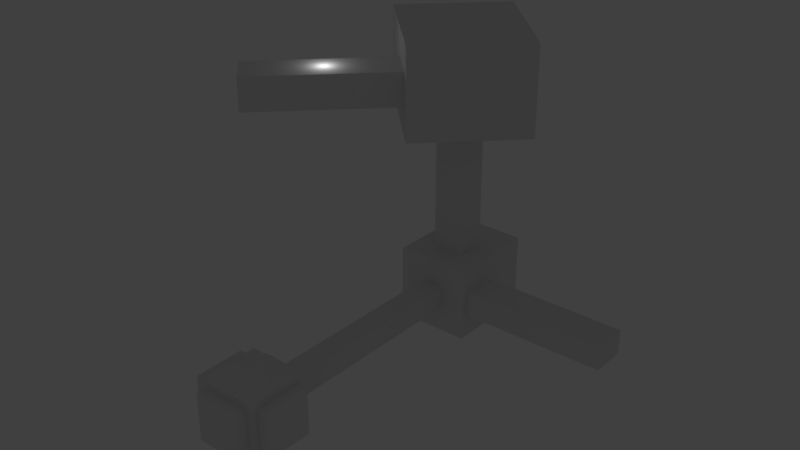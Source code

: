 # Source: room.blend  (saved by Blender 2.79.0; exported with 4.5.12 LTS)
import bpy
from mathutils import Matrix  # noqa: F401  (used for matrix-valued properties, if any)

bpy.ops.wm.read_factory_settings(use_empty=True)
scene = bpy.context.scene
scene.name = 'Scene'

# ---- collections
col_collection_1 = bpy.data.collections.new('Collection 1'); scene.collection.children.link(col_collection_1)

# ---- world
world_world = bpy.data.worlds.new('World'); scene.world = world_world
world_world.color = (0.05088, 0.05088, 0.05088)
world_world.use_sun_shadow = False
world_world.sun_shadow_jitter_overblur = 0.0
world_world.cycles.sampling_method = 'MANUAL'

# ---- lights
light_point_002 = bpy.data.lights.new('Point.002', 'POINT')
light_point_002.transmission_factor = 0.0
light_point_002.energy = 100.0
light_point_002.shadow_buffer_clip_start = 0.5
light_point_002.shadow_soft_size = 0.1
light_point_002.shadow_maximum_resolution = 0.006
light_point_002.use_absolute_resolution = True
light_point_001 = bpy.data.lights.new('Point.001', 'POINT')
light_point_001.transmission_factor = 0.0
light_point_001.energy = 100.0
light_point_001.shadow_buffer_clip_start = 0.5
light_point_001.shadow_soft_size = 0.1
light_point_001.shadow_maximum_resolution = 0.006
light_point_001.use_absolute_resolution = True
light_point = bpy.data.lights.new('Point', 'POINT')
light_point.transmission_factor = 0.0
light_point.energy = 100.0
light_point.shadow_buffer_clip_start = 0.5
light_point.shadow_soft_size = 0.1
light_point.shadow_maximum_resolution = 0.006
light_point.use_absolute_resolution = True

# ---- meshes
me_cube_008 = bpy.data.meshes.new('Cube.008')
me_cube_008.from_pydata([(-1.0, -1.0, -1.0), (-1.0, -1.0, 1.0), (-1.0, 1.0, -1.0), (-1.0, 1.0, 1.0), (1.0, -1.0, -1.0), (1.0, -1.0, 1.0), (1.0, 1.0, -1.0), (1.0, 1.0, 1.0)], [], [(0, 1, 3, 2), (2, 3, 7, 6), (6, 7, 5, 4), (4, 5, 1, 0), (2, 6, 4, 0), (7, 3, 1, 5)])
me_cube_008.use_remesh_preserve_volume = False
me_cube_008.use_remesh_preserve_attributes = False
me_cube_008.use_mirror_vertex_groups = False
me_cube_008.update()
me_cube_007 = bpy.data.meshes.new('Cube.007')
me_cube_007.from_pydata([(-1.0, -1.0, -1.0), (-1.0, -1.0, 1.0), (-1.0, 1.0, -1.0), (-1.0, 1.0, 1.0), (1.0, -1.0, -1.0), (1.0, -1.0, 1.0), (1.0, 1.0, -1.0), (1.0, 1.0, 1.0)], [], [(0, 1, 3, 2), (2, 3, 7, 6), (6, 7, 5, 4), (4, 5, 1, 0), (2, 6, 4, 0), (7, 3, 1, 5)])
me_cube_007.use_remesh_preserve_volume = False
me_cube_007.use_remesh_preserve_attributes = False
me_cube_007.use_mirror_vertex_groups = False
me_cube_007.update()
me_cube_006 = bpy.data.meshes.new('Cube.006')
me_cube_006.from_pydata([(-1.0, -1.0, -1.0), (-1.0, -1.0, 1.0), (-1.0, 1.0, -1.0), (-1.0, 1.0, 1.0), (1.0, -1.0, -1.0), (1.0, -1.0, 1.0), (1.0, 1.0, -1.0), (1.0, 1.0, 1.0)], [], [(0, 1, 3, 2), (2, 3, 7, 6), (6, 7, 5, 4), (4, 5, 1, 0), (2, 6, 4, 0), (7, 3, 1, 5)])
me_cube_006.use_remesh_preserve_volume = False
me_cube_006.use_remesh_preserve_attributes = False
me_cube_006.use_mirror_vertex_groups = False
me_cube_006.update()
me_cube_004 = bpy.data.meshes.new('Cube.004')
me_cube_004.from_pydata([(-1.0, -1.0, -1.0), (-1.0, -1.0, 1.0), (-1.0, 1.0, -1.0), (-1.0, 1.0, 1.0), (1.0, -1.0, -1.0), (1.0, -1.0, 1.0), (1.0, 1.0, -1.0), (1.0, 1.0, 1.0)], [], [(0, 1, 3, 2), (2, 3, 7, 6), (6, 7, 5, 4), (4, 5, 1, 0), (2, 6, 4, 0), (7, 3, 1, 5)])
me_cube_004.use_remesh_preserve_volume = False
me_cube_004.use_remesh_preserve_attributes = False
me_cube_004.use_mirror_vertex_groups = False
me_cube_004.update()
me_cube_003 = bpy.data.meshes.new('Cube.003')
me_cube_003.from_pydata([(-1.0, -1.0, -1.0), (-1.0, -1.0, 1.0), (-1.0, 1.0, -1.0), (-1.0, 1.0, 1.0), (1.0, -1.0, -1.0), (1.0, -1.0, 1.0), (1.0, 1.0, -1.0), (1.0, 1.0, 1.0)], [], [(0, 1, 3, 2), (2, 3, 7, 6), (6, 7, 5, 4), (4, 5, 1, 0), (2, 6, 4, 0), (7, 3, 1, 5)])
me_cube_003.use_remesh_preserve_volume = False
me_cube_003.use_remesh_preserve_attributes = False
me_cube_003.use_mirror_vertex_groups = False
me_cube_003.update()
me_cube_002 = bpy.data.meshes.new('Cube.002')
me_cube_002.from_pydata([(-1.0, -1.0, -1.0), (-1.0, -1.0, 1.0), (-1.0, 1.0, -1.0), (-1.0, 1.0, 1.0), (1.0, -1.0, -1.0), (1.0, -1.0, 1.0), (1.0, 1.0, -1.0), (1.0, 1.0, 1.0)], [], [(0, 1, 3, 2), (2, 3, 7, 6), (6, 7, 5, 4), (4, 5, 1, 0), (2, 6, 4, 0), (7, 3, 1, 5)])
me_cube_002.use_remesh_preserve_volume = False
me_cube_002.use_remesh_preserve_attributes = False
me_cube_002.use_mirror_vertex_groups = False
me_cube_002.update()
me_cube_001 = bpy.data.meshes.new('Cube.001')
me_cube_001.from_pydata([(-0.3928, -0.5, -0.3928), (-0.3928, -0.5, 0.3928), (-0.3956, 0.5, -0.3956), (-0.3956, 0.5, 0.3956), (0.5, -0.399, -0.399), (0.5, -0.399, 0.399), (0.5, 0.399, -0.399), (0.5, 0.399, 0.399), (0.3956, 0.5, 0.3956), (0.3956, 0.5, -0.3956), (0.3928, -0.5, -0.3928), (0.3928, -0.5, 0.3928), (0.6661, 0.399, 0.399), (0.6661, 0.399, -0.399), (0.6661, -0.399, -0.399), (0.6661, -0.399, 0.399), (-0.5, 0.4175, 0.4175), (-0.5, 0.4175, -0.4175), (0.5, 0.5, -0.5), (0.5, 0.5, 0.5), (-0.1936, 0.6279, 0.1936), (-0.1936, 0.6279, -0.1936), (0.1936, 0.6279, -0.1936), (0.1936, 0.6279, 0.1936), (-0.5, -0.4175, -0.4175), (-0.5, -0.4175, 0.4175), (0.5, -0.5, 0.5), (0.5, -0.5, -0.5), (-0.3928, -0.6885, -0.3928), (-0.3928, -0.6885, 0.3928), (0.3928, -0.6885, 0.3928), (0.3928, -0.6885, -0.3928), (-0.5, 0.5, -0.5), (-0.5, -0.5, -0.5), (-0.5, -0.5, 0.5), (-0.5, 0.5, 0.5), (-0.6976, 0.4175, -0.4175), (-0.6976, -0.4175, -0.4175), (-0.6976, -0.4175, 0.4175), (-0.6976, 0.4175, 0.4175), (-0.3956, 0.6279, 0.3956), (-0.3956, 0.6279, -0.3956), (0.3956, 0.6279, -0.3956), (0.3956, 0.6279, 0.3956), (-0.2531, 4.425, 0.6335), (-0.6335, 4.044, -0.6335), (0.6335, 4.142, -0.215), (0.2531, 4.425, 0.6335), (-0.1936, 4.044, 0.1936), (-0.1936, 4.044, -0.1936), (0.1936, 4.044, -0.1936), (0.1936, 4.044, 0.1936), (-0.2531, 4.988, 0.6335), (-0.6335, 5.586, -0.6335), (0.6335, 4.738, -0.215), (0.2531, 4.988, 0.6335), (-0.6335, 4.044, 0.6335), (0.6335, 4.142, 0.215), (-0.6335, 5.586, 0.6335), (0.6335, 4.738, 0.215), (-0.1154, 3.446, 3.444), (1.455, 4.626, 2.971), (-0.6161, 3.947, 3.444), (-0.07992, 6.162, 2.971), (-0.2531, 4.425, 2.971), (0.2531, 4.425, 2.971), (-0.2531, 4.988, 2.971), (0.2531, 4.988, 2.971), (-0.1154, 3.446, 3.997), (1.455, 4.626, 4.471), (-0.6161, 3.947, 3.997), (-0.07992, 6.162, 4.471), (0.07992, 3.251, 2.971), (-1.455, 4.786, 2.971), (0.07992, 3.251, 4.471), (-1.455, 4.786, 4.471), (-1.843, 1.718, 3.444), (-2.344, 2.219, 3.444), (-1.843, 1.718, 3.997), (-2.344, 2.219, 3.997), (0.6335, 4.044, 0.6335), (0.6335, 4.044, -0.6335), (0.6335, 5.586, 0.6335), (0.6335, 5.586, -0.6335), (3.134, 4.142, 0.215), (3.134, 4.142, -0.215), (3.134, 4.738, 0.215), (3.134, 4.738, -0.215)], [], [(16, 25, 38, 39), (9, 8, 43, 42), (4, 5, 15, 14), (0, 1, 29, 28), (32, 33, 27, 18), (19, 26, 34, 35), (6, 7, 19, 18), (4, 6, 18, 27), (7, 5, 26, 19), (5, 4, 27, 26), (13, 14, 15, 12), (6, 4, 14, 13), (5, 7, 12, 15), (7, 6, 13, 12), (2, 3, 35, 32), (9, 2, 32, 18), (3, 8, 19, 35), (8, 9, 18, 19), (23, 20, 48, 51), (2, 9, 42, 41), (8, 3, 40, 43), (3, 2, 41, 40), (1, 0, 33, 34), (10, 11, 26, 27), (0, 10, 27, 33), (11, 1, 34, 26), (31, 28, 29, 30), (1, 11, 30, 29), (11, 10, 31, 30), (10, 0, 28, 31), (17, 24, 33, 32), (24, 25, 34, 33), (25, 16, 35, 34), (16, 17, 32, 35), (37, 36, 39, 38), (24, 17, 36, 37), (17, 16, 39, 36), (25, 24, 37, 38), (21, 20, 40, 41), (22, 21, 41, 42), (20, 23, 43, 40), (23, 22, 42, 43), (55, 47, 65, 67), (20, 21, 49, 48), (22, 23, 51, 50), (21, 22, 50, 49), (45, 56, 48, 49), (81, 45, 49, 50), (56, 80, 51, 48), (80, 81, 50, 51), (53, 83, 82, 58), (56, 45, 53, 58), (59, 54, 87, 86), (45, 81, 83, 53), (44, 47, 80, 56), (55, 52, 58, 82), (52, 44, 56, 58), (47, 55, 82, 80), (62, 70, 79, 77), (52, 55, 67, 66), (44, 52, 66, 64), (47, 44, 64, 65), (72, 61, 65, 64), (63, 73, 66, 67), (73, 72, 64, 66), (61, 63, 67, 65), (69, 74, 75, 71), (61, 72, 74, 69), (63, 61, 69, 71), (73, 63, 71, 75), (62, 60, 72, 73), (68, 70, 75, 74), (70, 62, 73, 75), (60, 68, 74, 72), (76, 77, 79, 78), (60, 62, 77, 76), (68, 60, 76, 78), (70, 68, 78, 79), (57, 46, 81, 80), (54, 59, 82, 83), (59, 57, 80, 82), (46, 54, 83, 81), (85, 84, 86, 87), (57, 59, 86, 84), (46, 57, 84, 85), (54, 46, 85, 87)])
_uv = me_cube_001.uv_layers.new(name='UVMap')
_uv.uv.foreach_set('vector', [0.9175, 0.9175, 0.9175, 0.08253, 0.9175, 0.08253, 0.9175, 0.9175, 0.1044, 0.8956, 0.8956, 0.8956, 0.8956, 0.8956, 0.1044, 0.8956, 0.101, 0.899, 0.899, 0.899, 0.899, 0.899, 0.101, 0.899, 0.06757, 0.9324, 0.9324, 0.9324, 0.9324, 0.9324, 0.06757, 0.9324, 0.0, 0.0, 0.0, 1.0, 1.0, 1.0, 1.0, 0.0, 0.0, 0.0, 0.0, 1.0, 1.0, 1.0, 1.0, 0.0, 0.101, 0.101, 0.899, 0.101, 1.0, 0.0, 0.0, 0.0, 0.101, 0.899, 0.101, 0.101, 0.0, 0.0, 0.0, 1.0, 0.899, 0.101, 0.899, 0.899, 1.0, 1.0, 1.0, 0.0, 0.899, 0.899, 0.101, 0.899, 0.0, 1.0, 1.0, 1.0, 0.101, 0.101, 0.101, 0.899, 0.899, 0.899, 0.899, 0.101, 0.101, 0.101, 0.101, 0.899, 0.101, 0.899, 0.101, 0.101, 0.899, 0.899, 0.899, 0.101, 0.899, 0.101, 0.899, 0.899, 0.899, 0.101, 0.101, 0.101, 0.101, 0.101, 0.899, 0.101, 0.1044, 0.1044, 0.8956, 0.1044, 1.0, 0.0, 0.0, 0.0, 0.1044, 0.8956, 0.1044, 0.1044, 0.0, 0.0, 0.0, 1.0, 0.8956, 0.1044, 0.8956, 0.8956, 1.0, 1.0, 1.0, 0.0, 0.8956, 0.8956, 0.1044, 0.8956, 0.0, 1.0, 1.0, 1.0, 1.0, 1.0, 0.0, 1.0, 5.771e-07, 0.0, 1.0, 0.0, 0.1044, 0.1044, 0.1044, 0.8956, 0.1044, 0.8956, 0.1044, 0.1044, 0.8956, 0.8956, 0.8956, 0.1044, 0.8956, 0.1044, 0.8956, 0.8956, 0.8956, 0.1044, 0.1044, 0.1044, 0.1044, 0.1044, 0.8956, 0.1044, 0.9324, 0.9324, 0.06757, 0.9324, 0.0, 1.0, 1.0, 1.0, 0.06757, 0.06757, 0.9324, 0.06757, 1.0, 0.0, 0.0, 0.0, 0.06757, 0.9324, 0.06757, 0.06757, 0.0, 0.0, 0.0, 1.0, 0.9324, 0.06757, 0.9324, 0.9324, 1.0, 1.0, 1.0, 0.0, 0.06757, 0.06757, 0.06757, 0.9324, 0.9324, 0.9324, 0.9324, 0.06757, 0.9324, 0.9324, 0.9324, 0.06757, 0.9324, 0.06757, 0.9324, 0.9324, 0.9324, 0.06757, 0.06757, 0.06757, 0.06757, 0.06757, 0.9324, 0.06757, 0.06757, 0.06757, 0.06757, 0.9324, 0.06757, 0.9324, 0.06757, 0.06757, 0.08253, 0.9175, 0.08253, 0.08253, 0.0, 0.0, 0.0, 1.0, 0.08253, 0.08253, 0.9175, 0.08253, 1.0, 0.0, 0.0, 0.0, 0.9175, 0.08253, 0.9175, 0.9175, 1.0, 1.0, 1.0, 0.0, 0.9175, 0.9175, 0.08253, 0.9175, 0.0, 1.0, 1.0, 1.0, 0.08253, 0.08253, 0.08253, 0.9175, 0.9175, 0.9175, 0.9175, 0.08253, 0.08253, 0.08253, 0.08253, 0.9175, 0.08253, 0.9175, 0.08253, 0.08253, 0.08253, 0.9175, 0.9175, 0.9175, 0.9175, 0.9175, 0.08253, 0.9175, 0.9175, 0.08253, 0.08253, 0.08253, 0.08253, 0.08253, 0.9175, 0.08253, 0.3064, 0.3064, 0.6936, 0.3064, 0.8956, 0.1044, 0.1044, 0.1044, 0.3064, 0.6936, 0.3064, 0.3064, 0.1044, 0.1044, 0.1044, 0.8956, 0.6936, 0.3064, 0.6936, 0.6936, 0.8956, 0.8956, 0.8956, 0.1044, 0.6936, 0.6936, 0.3064, 0.6936, 0.1044, 0.8956, 0.8956, 0.8956, 0.9916, 0.07377, 0.9916, 0.07377, 0.9916, 0.07377, 0.9916, 0.07377, 0.0, 3.489e-08, 1.0, 0.0, 1.0, 1.0, 2.732e-06, 1.0, 1.0, 1.0, 7.695e-07, 1.0, 0.0, 0.0, 1.0, 0.0, 5.771e-07, 0.0, 1.0, 0.0, 1.0, 1.0, 0.0, 1.0, 0.9666, 0.07069, 0.975, 0.07548, 0.9747, 0.07568, 0.966, 0.07065, 0.9756, 0.06719, 0.9666, 0.07069, 0.966, 0.07065, 0.9753, 0.06694, 0.975, 0.07548, 0.9988, 0.07304, 1.0, 0.07313, 0.9747, 0.07568, 0.9988, 0.07304, 0.9756, 0.06719, 0.9753, 0.06694, 1.0, 0.07313, 0.9666, 0.07069, 0.9756, 0.06719, 0.9988, 0.07304, 0.975, 0.07548, 0.975, 0.07548, 0.9666, 0.07069, 0.9666, 0.07069, 0.975, 0.07548, 0.9937, 0.07176, 0.9807, 0.06847, 0.9807, 0.06847, 0.9937, 0.07176, 0.9666, 0.07069, 0.9756, 0.06719, 0.9756, 0.06719, 0.9666, 0.07069, 0.9822, 0.07475, 0.9916, 0.07377, 0.9988, 0.07304, 0.975, 0.07548, 0.9916, 0.07377, 0.9822, 0.07475, 0.975, 0.07548, 0.9988, 0.07304, 0.9822, 0.07475, 0.9822, 0.07475, 0.975, 0.07548, 0.975, 0.07548, 0.9916, 0.07377, 0.9916, 0.07377, 0.9988, 0.07304, 0.9988, 0.07304, 0.9823, 0.07473, 0.9823, 0.07473, 0.9823, 0.07473, 0.9823, 0.07473, 0.9822, 0.07475, 0.9916, 0.07377, 0.9916, 0.07377, 0.9822, 0.07475, 0.9822, 0.07475, 0.9822, 0.07475, 0.9822, 0.07475, 0.9822, 0.07475, 0.9916, 0.07377, 0.9822, 0.07475, 0.9822, 0.07475, 0.9916, 0.07377, 0.9823, 0.07473, 0.9914, 0.07379, 0.9916, 0.07377, 0.9822, 0.07475, 0.9914, 0.07379, 0.9823, 0.07473, 0.9822, 0.07475, 0.9916, 0.07377, 0.9823, 0.07473, 0.9823, 0.07473, 0.9822, 0.07475, 0.9822, 0.07475, 0.9914, 0.07379, 0.9914, 0.07379, 0.9916, 0.07377, 0.9916, 0.07377, 0.9914, 0.07379, 0.9823, 0.07473, 0.9823, 0.07473, 0.9914, 0.07379, 0.9914, 0.07379, 0.9823, 0.07473, 0.9823, 0.07473, 0.9914, 0.07379, 0.9914, 0.07379, 0.9914, 0.07379, 0.9914, 0.07379, 0.9914, 0.07379, 0.9823, 0.07473, 0.9914, 0.07379, 0.9914, 0.07379, 0.9823, 0.07473, 0.9823, 0.07473, 0.9823, 0.07473, 0.9823, 0.07473, 0.9823, 0.07473, 0.9823, 0.07473, 0.9823, 0.07473, 0.9823, 0.07473, 0.9823, 0.07473, 0.9823, 0.07473, 0.9823, 0.07473, 0.9823, 0.07473, 0.9823, 0.07473, 0.9823, 0.07473, 0.9823, 0.07473, 0.9823, 0.07473, 0.9823, 0.07473, 0.9823, 0.07473, 0.9823, 0.07473, 0.9823, 0.07473, 0.9823, 0.07473, 0.9823, 0.07473, 0.9823, 0.07473, 0.9823, 0.07473, 0.9823, 0.07473, 0.9823, 0.07473, 0.9823, 0.07473, 0.9823, 0.07473, 0.9823, 0.07473, 0.9823, 0.07473, 0.9823, 0.07473, 0.9823, 0.07473, 0.9823, 0.07473, 0.9937, 0.07176, 0.9807, 0.06847, 0.9756, 0.06719, 0.9988, 0.07304, 0.9807, 0.06847, 0.9937, 0.07176, 0.9988, 0.07304, 0.9756, 0.06719, 0.9937, 0.07176, 0.9937, 0.07176, 0.9988, 0.07304, 0.9988, 0.07304, 0.9807, 0.06847, 0.9807, 0.06847, 0.9756, 0.06719, 0.9756, 0.06719, 0.9807, 0.06847, 0.9937, 0.07176, 0.9937, 0.07176, 0.9807, 0.06847, 0.9937, 0.07176, 0.9937, 0.07176, 0.9937, 0.07176, 0.9937, 0.07176, 0.9807, 0.06847, 0.9937, 0.07176, 0.9937, 0.07176, 0.9807, 0.06847, 0.9807, 0.06847, 0.9807, 0.06847, 0.9807, 0.06847, 0.9807, 0.06847])
me_cube_001.use_remesh_preserve_volume = False
me_cube_001.use_remesh_preserve_attributes = False
me_cube_001.use_mirror_vertex_groups = False
me_cube_001.update()

# ---- objects
ob_point_002 = bpy.data.objects.new('Point.002', light_point_002)
ob_f_loc_005 = bpy.data.objects.new('f.loc.005', me_cube_008)
ob_f_loc_004 = bpy.data.objects.new('f.loc.004', me_cube_007)
ob_f_loc_003 = bpy.data.objects.new('f.loc.003', me_cube_006)
ob_f_loc_000 = bpy.data.objects.new('f.loc.000', me_cube_004)
ob_f_loc_002 = bpy.data.objects.new('f.loc.002', me_cube_003)
ob_f_loc_001 = bpy.data.objects.new('f.loc.001', me_cube_002)
ob_point_001 = bpy.data.objects.new('Point.001', light_point_001)
ob_point = bpy.data.objects.new('Point', light_point)
ob_cube = bpy.data.objects.new('Cube', me_cube_001)

# ---- transforms, parenting, visibility, modifiers, constraints
ob_point_002.location = (-9.631, 23.06, 33.31)
ob_point_002.lineart.crease_threshold = 0.0
ob_f_loc_005.location = (-14.09, 18.34, 30.06)
ob_f_loc_005.rotation_euler = (4.712, 3.142, 0.8385)
ob_f_loc_005.scale = (0.5, 0.5, 0.5)
ob_f_loc_005.lineart.crease_threshold = 0.0
ob_f_loc_004.location = (0.0472, 37.68, 28.44)
ob_f_loc_004.rotation_euler = (1.571, -1.571, 0.0)
ob_f_loc_004.scale = (0.5, 0.5, 0.5)
ob_f_loc_004.lineart.crease_threshold = 0.0
ob_f_loc_003.location = (0.0472, 37.68, 0.0978)
ob_f_loc_003.rotation_euler = (1.571, -1.571, 0.0)
ob_f_loc_003.scale = (0.5, 0.5, 0.5)
ob_f_loc_003.lineart.crease_threshold = 0.0
ob_f_loc_000.location = (0.0472, -3.316, 0.0978)
ob_f_loc_000.rotation_euler = (0.0, -0.0, 1.571)
ob_f_loc_000.scale = (0.5, 0.5, 0.5)
ob_f_loc_000.lineart.crease_threshold = 0.0
ob_f_loc_002.location = (0.0472, 28.68, 0.0978)
ob_f_loc_002.rotation_euler = (2.094, -3.786e-08, 1.571)
ob_f_loc_002.scale = (0.5, 0.5, 0.5)
ob_f_loc_002.lineart.crease_threshold = 0.0
ob_f_loc_001.location = (0.0472, 3.684, 0.0978)
ob_f_loc_001.rotation_euler = (0.0, -0.0, 1.571)
ob_f_loc_001.scale = (0.5, 0.5, 0.5)
ob_f_loc_001.lineart.crease_threshold = 0.0
ob_point_001.location = (4.34, 43.96, -2.69)
ob_point_001.lineart.crease_threshold = 0.0
ob_point.location = (-3.423, -0.643, 0.6822)
ob_point.lineart.crease_threshold = 0.0
ob_cube.location = (0.0, 0.0, 0.0)
ob_cube.scale = (8.0, 8.0, 8.0)
ob_cube.lineart.crease_threshold = 0.0

# ---- collection membership
col_collection_1.objects.link(ob_point_002)
col_collection_1.objects.link(ob_f_loc_005)
col_collection_1.objects.link(ob_f_loc_004)
col_collection_1.objects.link(ob_f_loc_003)
col_collection_1.objects.link(ob_f_loc_000)
col_collection_1.objects.link(ob_f_loc_002)
col_collection_1.objects.link(ob_f_loc_001)
col_collection_1.objects.link(ob_point_001)
col_collection_1.objects.link(ob_point)
col_collection_1.objects.link(ob_cube)

# ---- scene / render settings (as saved in the file)
scene.frame_start = 1; scene.frame_end = 250; scene.frame_set(2)
scene.render.engine = 'BLENDER_EEVEE_NEXT'
scene.render.resolution_percentage = 50
scene.render.dither_intensity = 0.0
scene.cycles.use_denoising = False
scene.cycles.samples = 128
scene.cycles.sampling_pattern = 'TABULATED_SOBOL'
scene.cycles.use_adaptive_sampling = False
scene.cycles.use_light_tree = False
scene.cycles.blur_glossy = 0.0
scene.cycles.sample_clamp_indirect = 0.0
scene.view_settings.view_transform = 'Standard'
bpy.context.view_layer.update()

# ---- added for rendering (the .blend has no active camera): camera
cam_auto = bpy.data.cameras.new('AutoCamera')
cam_auto.lens = 50.0
cam_auto.sensor_width = 36.0
cam_auto.clip_end = 1318.2
ob_auto_camera = bpy.data.objects.new('AutoCamera', cam_auto)
scene.collection.objects.link(ob_auto_camera)
ob_auto_camera.location = (78.2703, -68.2414, 75.4372)
ob_auto_camera.rotation_euler = (1.09748, -7.21219e-08, 0.694738)
scene.camera = ob_auto_camera
bpy.context.view_layer.update()
